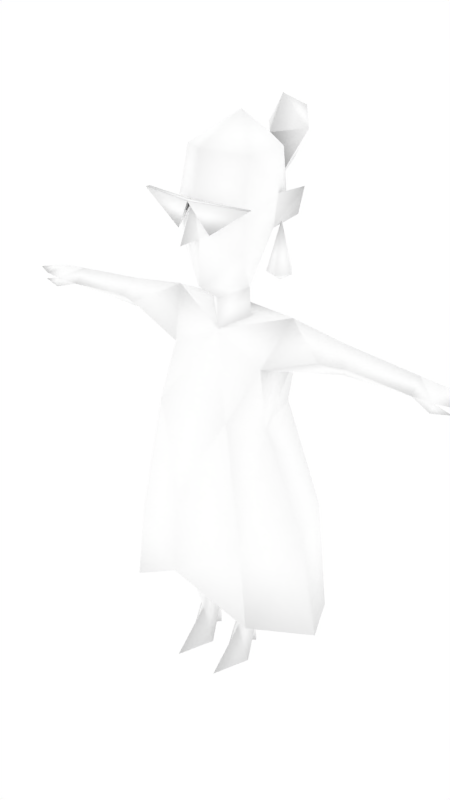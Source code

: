 # Source: femalenpc8.blend  (saved by Blender 2.68.0; exported with 4.5.12 LTS)
import bpy
from mathutils import Matrix  # noqa: F401  (used for matrix-valued properties, if any)

bpy.ops.wm.read_factory_settings(use_empty=True)
scene = bpy.context.scene
scene.name = 'Scene'

# ---- collections
col_collection_1 = bpy.data.collections.new('Collection 1'); scene.collection.children.link(col_collection_1)
col_collection_2 = bpy.data.collections.new('Collection 2'); scene.collection.children.link(col_collection_2)
col_collection_2.hide_render = True
col_collection_2.hide_viewport = True

# ---- materials (node trees are filled in below, after node groups)
mat_npcs = bpy.data.materials.new('npcs')
mat_npcs.alpha_threshold = 0.0
mat_npcs.use_transparent_shadow = False
mat_npcs.diffuse_color = (1.0, 1.0, 1.0, 1.0)
mat_npcs.roughness = 0.5
mat_npcs.line_color = (0.0, 0.0, 0.0, 1.0)

# ---- material node trees

# ---- world
world_world = bpy.data.worlds.new('World'); scene.world = world_world
world_world.color = (1.0, 1.0, 1.0)
world_world.use_sun_shadow = False
world_world.sun_shadow_jitter_overblur = 0.0
world_world.cycles.sampling_method = 'MANUAL'
world_world.cycles.sample_map_resolution = 256

# ---- meshes
me_simplerrig = bpy.data.meshes.new('simplerrig')
me_simplerrig.from_pydata([(-0.06187, 0.0357, 1.037), (-0.1504, 0.1098, 0.9332), (-0.1392, -0.02419, 0.9332), (-0.19, 0.1835, 0.4666), (-0.261, 0.008207, 0.4666), (-0.1634, -0.0291, 0.7815), (-0.1086, -0.1199, 0.8129), (-0.1689, -0.1359, 0.4666), (-0.0145, -0.03247, 0.3069), (-0.1257, -0.03247, 0.3069), (-0.03323, 0.0243, 0.102), (-0.06542, 0.06651, 0.102), (-0.09823, 0.0243, 0.102), (-0.06542, -0.01128, 0.102), (-0.06618, 0.07176, 0.0), (-0.06542, -0.1215, 0.0), (-0.02718, -0.01408, -7.837e-11), (-0.1042, -0.01408, -7.837e-11), (-0.3329, 0.04339, 1.039), (-0.361, 0.1045, 0.9964), (-0.3, -0.0123, 0.9964), (-0.3329, 0.04704, 0.9541), (-0.183, 0.04654, 1.061), (-0.5453, 0.04155, 1.019), (-0.5453, 0.07461, 0.9808), (-0.5453, 0.008271, 0.9808), (-0.369, 0.004555, 0.9964), (-0.606, 0.04181, 1.013), (-0.606, 0.08787, 0.9876), (-0.606, -0.002085, 0.9876), (-0.653, 0.03494, 1.004), (-0.653, 0.07646, 0.9893), (-0.653, 0.002363, 0.9893), (-0.7055, 0.02634, 0.9901), (-0.604, -0.008731, 0.9636), (-0.6553, -0.00076, 0.9726), (-0.5941, 0.01912, 0.972), (-0.2154, 0.1995, 0.1276), (-0.06492, 0.1017, 0.3069), (-0.1109, 0.1343, 0.7815), (-0.299, 0.03091, 0.1615), (-0.1931, -0.1392, 0.2362), (-0.06595, 0.02347, 0.02925), (-0.05971, 0.03074, 1.116), (-0.1052, 0.0622, 1.268), (-0.1445, 0.107, 1.3), (-0.1609, 0.107, 1.371), (-0.118, 0.0622, 1.356), (-0.09505, -0.01514, 1.456), (-0.1014, -0.04643, 1.317), (-0.0892, -0.03786, 1.215), (-0.01954, -0.1094, 1.266), (-0.09152, 0.1148, 1.453), (-0.118, 0.09755, 1.319), (-0.06163, 0.2554, 1.464), (-0.1571, -0.09907, 1.357), (-0.04759, -0.1056, 1.279), (-0.1563, -0.08634, 1.357), (-0.118, 0.07676, 1.136), (-0.09018, 0.05655, 1.157), (-0.1286, 0.04406, 1.157), (-0.1524, 0.07676, 1.157), (-0.1286, 0.1095, 1.157), (-0.09018, 0.09697, 1.157), (-0.118, 0.07676, 1.288), (0.06187, 0.0357, 1.037), (0.1504, 0.1098, 0.9332), (0.1392, -0.02419, 0.9332), (0.19, 0.1835, 0.4666), (0.261, 0.008207, 0.4666), (0.1634, -0.0291, 0.7815), (0.1086, -0.1199, 0.8129), (0.1689, -0.1359, 0.4666), (0.0145, -0.03247, 0.3069), (0.1257, -0.03247, 0.3069), (0.03323, 0.0243, 0.102), (0.06542, 0.06651, 0.102), (0.09823, 0.0243, 0.102), (0.06542, -0.01128, 0.102), (0.06618, 0.07176, 0.0), (0.06542, -0.1215, 0.0), (0.02718, -0.01408, -7.837e-11), (0.1042, -0.01408, -7.837e-11), (0.3329, 0.04339, 1.039), (0.361, 0.1045, 0.9964), (0.3, -0.0123, 0.9964), (0.3329, 0.04704, 0.9541), (0.183, 0.04654, 1.061), (0.5453, 0.04155, 1.019), (0.5453, 0.07461, 0.9808), (0.5453, 0.008271, 0.9808), (0.369, 0.004555, 0.9964), (0.606, 0.04181, 1.013), (0.606, 0.08787, 0.9876), (0.606, -0.002085, 0.9876), (0.653, 0.03494, 1.004), (0.653, 0.07646, 0.9893), (0.653, 0.002363, 0.9893), (0.7055, 0.02634, 0.9901), (0.604, -0.008731, 0.9636), (0.6553, -0.00076, 0.9726), (0.5941, 0.01912, 0.972), (0.0, 0.09199, 1.046), (0.0, -0.01873, 1.003), (0.0, 0.2308, 0.4873), (0.2154, 0.1995, 0.1276), (0.06492, 0.1017, 0.3069), (0.1109, 0.1343, 0.7815), (0.299, 0.03091, 0.1615), (0.1931, -0.1392, 0.2362), (0.0, 0.2582, 0.1034), (0.0, -0.1797, 0.6016), (0.0, -0.1987, 0.3668), (0.06595, 0.02347, 0.02925), (0.05971, 0.03074, 1.116), (0.0, 0.09366, 1.124), (0.0, -0.01815, 1.086), (0.0, -0.08977, 1.138), (0.0, -0.154, 1.256), (0.0, -0.1071, 1.358), (0.0, -0.08236, 1.471), (0.0, 0.06806, 1.535), (0.0, 0.1802, 1.459), (0.0, 0.2, 1.318), (0.1052, 0.0622, 1.268), (0.1445, 0.107, 1.3), (0.1609, 0.107, 1.371), (0.118, 0.0622, 1.356), (0.09505, -0.01514, 1.456), (0.1014, -0.04643, 1.317), (0.0892, -0.03786, 1.215), (0.01954, -0.1094, 1.266), (0.09152, 0.1148, 1.453), (0.118, 0.09755, 1.319), (0.0, 0.2295, 1.546), (0.0, 0.3297, 1.5), (0.0, 0.282, 1.374), (0.06163, 0.2554, 1.464), (0.0, -0.1271, 1.357), (0.1571, -0.09907, 1.357), (0.04759, -0.1056, 1.279), (0.0, -0.1072, 1.357), (0.1563, -0.08634, 1.357), (0.118, 0.07676, 1.136), (0.09018, 0.05655, 1.157), (0.1286, 0.04406, 1.157), (0.1524, 0.07676, 1.157), (0.1286, 0.1095, 1.157), (0.09018, 0.09697, 1.157), (0.118, 0.07676, 1.288)], [], [(19, 1, 21), (2, 1, 5), (5, 6, 2), (15, 13, 17), (14, 10, 42), (38, 12, 9), (11, 10, 14), (10, 13, 16), (2, 20, 21), (1, 2, 21), (1, 19, 22), (19, 18, 22), (20, 2, 22), (18, 20, 22), (21, 20, 26), (20, 18, 26), (18, 19, 23), (28, 24, 29), (19, 24, 23), (25, 26, 23), (26, 18, 23), (25, 23, 29), (27, 28, 31), (23, 24, 28), (28, 29, 31), (29, 27, 32), (31, 32, 33), (32, 30, 33), (30, 31, 33), (24, 36, 29), (24, 19, 21), (25, 29, 34), (36, 34, 35), (29, 36, 35), (34, 29, 35), (30, 27, 31), (27, 23, 28), (27, 30, 32), (29, 32, 31), (13, 15, 16), (13, 12, 17), (0, 102, 22), (2, 103, 22), (102, 1, 22), (103, 0, 22), (25, 24, 21), (21, 26, 25), (25, 36, 24), (36, 25, 34), (5, 4, 7), (11, 12, 38), (10, 11, 38), (5, 7, 6), (6, 103, 2), (16, 15, 17), (8, 13, 10), (13, 9, 12), (3, 4, 5), (13, 8, 9), (10, 38, 8), (23, 27, 29), (3, 5, 39), (5, 1, 39), (39, 104, 3), (7, 4, 41), (110, 112, 37), (41, 40, 112), (40, 37, 112), (10, 16, 42), (12, 11, 14), (14, 42, 12), (42, 17, 12), (4, 40, 41), (0, 103, 43), (115, 102, 43), (43, 50, 44), (117, 50, 43), (117, 43, 116), (119, 49, 51), (119, 51, 118), (50, 51, 49), (117, 51, 50), (49, 47, 44), (44, 50, 49), (102, 115, 114), (46, 44, 47), (103, 116, 43), (44, 46, 45), (48, 121, 52), (121, 122, 52), (52, 47, 48), (53, 47, 52), (52, 122, 123), (52, 123, 53), (115, 53, 123), (115, 44, 53), (44, 115, 43), (53, 46, 47), (53, 45, 46), (53, 44, 45), (54, 134, 135), (54, 122, 134), (54, 135, 136), (122, 54, 123), (123, 54, 136), (17, 42, 16), (102, 39, 1), (138, 55, 56), (138, 141, 57, 55), (141, 56, 57), (55, 57, 56), (56, 141, 138), (48, 120, 121), (48, 49, 119), (48, 119, 120), (47, 49, 48), (58, 59, 60), (59, 58, 63), (58, 60, 61), (58, 61, 62), (58, 62, 63), (60, 59, 64), (59, 63, 64), (61, 60, 64), (62, 61, 64), (63, 62, 64), (3, 104, 37), (68, 105, 104), (111, 72, 71), (84, 86, 66), (67, 70, 66), (70, 67, 71), (80, 82, 78), (79, 113, 75), (106, 74, 77), (76, 79, 75), (75, 81, 78), (67, 86, 85), (66, 86, 67), (66, 87, 84), (84, 87, 83), (85, 87, 67), (83, 87, 85), (86, 91, 85), (85, 91, 83), (83, 88, 84), (93, 94, 89), (84, 88, 89), (90, 88, 91), (91, 88, 83), (90, 94, 88), (92, 96, 93), (88, 93, 89), (93, 96, 94), (94, 97, 92), (96, 98, 97), (97, 98, 95), (95, 98, 96), (89, 94, 101), (89, 86, 84), (90, 99, 94), (101, 100, 99), (94, 100, 101), (99, 100, 94), (95, 96, 92), (92, 93, 88), (92, 97, 95), (94, 96, 97), (78, 81, 80), (78, 82, 77), (65, 87, 102), (67, 87, 103), (102, 87, 66), (103, 87, 65), (90, 86, 89), (86, 90, 91), (90, 89, 101), (101, 99, 90), (70, 72, 69), (76, 106, 77), (75, 106, 76), (70, 71, 72), (71, 67, 103), (81, 82, 80), (73, 75, 78), (78, 77, 74), (68, 70, 69), (78, 74, 73), (75, 73, 106), (88, 94, 92), (68, 107, 70), (70, 107, 66), (107, 68, 104), (7, 111, 6), (110, 105, 112), (109, 112, 108), (108, 112, 105), (75, 113, 81), (77, 79, 76), (79, 77, 113), (113, 77, 82), (65, 114, 103), (65, 102, 114), (114, 124, 130), (117, 114, 130), (117, 116, 114), (119, 131, 129), (119, 118, 131), (130, 129, 131), (117, 130, 131), (129, 124, 127), (124, 129, 130), (126, 127, 124), (103, 114, 116), (124, 125, 126), (128, 132, 121), (121, 132, 122), (132, 128, 127), (133, 132, 127), (132, 123, 122), (132, 133, 123), (115, 123, 133), (115, 133, 124), (124, 114, 115), (133, 127, 126), (133, 126, 125), (133, 125, 124), (137, 135, 134), (137, 134, 122), (137, 136, 135), (122, 123, 137), (123, 136, 137), (82, 81, 113), (102, 66, 107), (138, 140, 139), (138, 139, 142, 141), (141, 142, 140), (139, 140, 142), (140, 138, 141), (128, 121, 120), (128, 119, 129), (128, 120, 119), (127, 128, 129), (143, 145, 144), (144, 148, 143), (143, 146, 145), (143, 147, 146), (143, 148, 147), (145, 149, 144), (144, 149, 148), (146, 149, 145), (147, 149, 146), (148, 149, 147), (72, 109, 69), (69, 108, 68), (112, 72, 111), (111, 71, 6), (71, 103, 6), (131, 118, 51), (131, 51, 117), (102, 107, 39), (107, 104, 39), (68, 108, 105), (104, 110, 37), (109, 72, 112), (69, 109, 108), (104, 105, 110), (4, 3, 40), (41, 112, 7), (112, 111, 7), (3, 37, 40), (102, 0, 43)])
me_simplerrig.polygons.foreach_set('use_smooth', [True] * 272)
_uv = me_simplerrig.uv_layers.new(name='UVMap')
_uv.uv.foreach_set('vector', [0.3699, 0.6414, 0.3745, 0.6587, 0.3745, 0.6431, 0.3013, 0.6736, 0.2939, 0.6736, 0.3022, 0.6653, 0.3213, 0.6653, 0.3274, 0.6646, 0.3247, 0.6736, 0.2747, 0.6748, 0.2625, 0.6853, 0.2625, 0.6748, 0.2512, 0.6748, 0.2571, 0.6853, 0.2571, 0.6765, 0.3552, 0.6809, 0.3604, 0.6658, 0.3665, 0.6809, 0.2512, 0.6853, 0.2571, 0.6853, 0.2512, 0.6748, 0.2571, 0.6853, 0.2625, 0.6853, 0.2625, 0.6748, 0.3567, 0.6587, 0.3599, 0.6467, 0.3552, 0.6431, 0.3486, 0.6587, 0.3567, 0.6587, 0.3552, 0.6431, 0.3745, 0.6587, 0.3699, 0.6414, 0.3647, 0.655, 0.3699, 0.6414, 0.3647, 0.6431, 0.3647, 0.655, 0.3599, 0.6467, 0.3567, 0.6587, 0.3647, 0.655, 0.3647, 0.6431, 0.3599, 0.6467, 0.3647, 0.655, 0.3552, 0.6431, 0.3599, 0.6467, 0.3599, 0.6409, 0.3599, 0.6467, 0.3647, 0.6431, 0.3599, 0.6409, 0.3647, 0.6431, 0.3699, 0.6414, 0.3647, 0.626, 0.2517, 0.6499, 0.2549, 0.6438, 0.2595, 0.6523, 0.3699, 0.6414, 0.3687, 0.626, 0.3647, 0.626, 0.3599, 0.626, 0.3599, 0.6409, 0.3647, 0.626, 0.3599, 0.6409, 0.3647, 0.6431, 0.3647, 0.626, 0.2527, 0.6433, 0.2571, 0.6433, 0.2529, 0.637, 0.2571, 0.637, 0.2627, 0.637, 0.2612, 0.6313, 0.2571, 0.6433, 0.2622, 0.6433, 0.2627, 0.637, 0.2517, 0.6499, 0.2595, 0.6523, 0.2512, 0.6553, 0.2529, 0.637, 0.2571, 0.637, 0.2537, 0.6313, 0.2512, 0.6553, 0.2578, 0.6572, 0.2542, 0.6626, 0.2537, 0.6313, 0.2571, 0.6313, 0.2571, 0.6257, 0.2571, 0.6313, 0.2612, 0.6313, 0.2571, 0.6257, 0.2549, 0.6438, 0.2598, 0.6494, 0.2595, 0.6523, 0.3687, 0.626, 0.3699, 0.6414, 0.3745, 0.6431, 0.2527, 0.6433, 0.2529, 0.637, 0.2505, 0.637, 0.2598, 0.6494, 0.2627, 0.6501, 0.2637, 0.6555, 0.2595, 0.6523, 0.2598, 0.6494, 0.2637, 0.6555, 0.2505, 0.637, 0.2529, 0.637, 0.2515, 0.6313, 0.2571, 0.6313, 0.2571, 0.637, 0.2612, 0.6313, 0.2571, 0.637, 0.2571, 0.6433, 0.2627, 0.637, 0.2571, 0.637, 0.2571, 0.6313, 0.2537, 0.6313, 0.2595, 0.6523, 0.2578, 0.6572, 0.2512, 0.6553, 0.2625, 0.6853, 0.2747, 0.6748, 0.2625, 0.6748, 0.2625, 0.6853, 0.2571, 0.6853, 0.2625, 0.6748, 0.2891, 0.6814, 0.2854, 0.6797, 0.2957, 0.6812, 0.3247, 0.6736, 0.3328, 0.6765, 0.322, 0.6812, 0.2854, 0.6797, 0.2939, 0.6736, 0.2957, 0.6812, 0.3328, 0.6765, 0.3291, 0.6814, 0.322, 0.6812, 0.3728, 0.626, 0.3687, 0.626, 0.3745, 0.6431, 0.3552, 0.6431, 0.3599, 0.6409, 0.3599, 0.626, 0.2603, 0.6438, 0.2598, 0.6494, 0.2549, 0.6438, 0.2598, 0.6494, 0.2603, 0.6438, 0.2627, 0.6501, 0.3213, 0.6653, 0.3135, 0.647, 0.3228, 0.647, 0.3533, 0.6658, 0.3604, 0.6658, 0.3552, 0.6809, 0.3459, 0.6658, 0.3533, 0.6658, 0.3552, 0.6809, 0.3213, 0.6653, 0.3228, 0.647, 0.3274, 0.6646, 0.3274, 0.6646, 0.3328, 0.6765, 0.3247, 0.6736, 0.2568, 0.6677, 0.2612, 0.6565, 0.2649, 0.6677, 0.3743, 0.6809, 0.3669, 0.6658, 0.3726, 0.6658, 0.3669, 0.6658, 0.3665, 0.6809, 0.3604, 0.6658, 0.2959, 0.647, 0.3062, 0.647, 0.3022, 0.6653, 0.3669, 0.6658, 0.3743, 0.6809, 0.3665, 0.6809, 0.3459, 0.6658, 0.3552, 0.6809, 0.345, 0.6809, 0.2571, 0.6433, 0.2571, 0.637, 0.2529, 0.637, 0.2959, 0.647, 0.3022, 0.6653, 0.2925, 0.6653, 0.3022, 0.6653, 0.2939, 0.6736, 0.2925, 0.6653, 0.2925, 0.6653, 0.2854, 0.647, 0.2959, 0.647, 0.3228, 0.647, 0.3135, 0.647, 0.3208, 0.6333, 0.3423, 0.6257, 0.3201, 0.6257, 0.3398, 0.6348, 0.3247, 0.6348, 0.3328, 0.6389, 0.3201, 0.6257, 0.3328, 0.6389, 0.3398, 0.6348, 0.3201, 0.6257, 0.2571, 0.6853, 0.2625, 0.6748, 0.2571, 0.6765, 0.2571, 0.6853, 0.2512, 0.6853, 0.2512, 0.6748, 0.2512, 0.6748, 0.2571, 0.6765, 0.2571, 0.6853, 0.2571, 0.6765, 0.2625, 0.6748, 0.2571, 0.6853, 0.3135, 0.647, 0.3088, 0.6304, 0.3208, 0.6333, 0.2747, 0.6838, 0.2688, 0.6814, 0.2744, 0.6895, 0.2805, 0.6902, 0.2808, 0.6846, 0.2744, 0.6895, 0.2927, 0.7156, 0.2988, 0.7229, 0.292, 0.7275, 0.2642, 0.7156, 0.2515, 0.7209, 0.2539, 0.7053, 0.2642, 0.7156, 0.2539, 0.7053, 0.2642, 0.7068, 0.2642, 0.7368, 0.2507, 0.7332, 0.2617, 0.7283, 0.2642, 0.7368, 0.2617, 0.7283, 0.2642, 0.7297, 0.2515, 0.7209, 0.2617, 0.7283, 0.2507, 0.7332, 0.2642, 0.7156, 0.2617, 0.7283, 0.2515, 0.7209, 0.3003, 0.7307, 0.2925, 0.7336, 0.292, 0.7275, 0.292, 0.7275, 0.2988, 0.7229, 0.3003, 0.7307, 0.2808, 0.6846, 0.2805, 0.6902, 0.2744, 0.6895, 0.2593, 0.7048, 0.2681, 0.6887, 0.2681, 0.7019, 0.2688, 0.6814, 0.2688, 0.6873, 0.2744, 0.6895, 0.2681, 0.6887, 0.2593, 0.7048, 0.2603, 0.6941, 0.2979, 0.741, 0.2896, 0.749, 0.2888, 0.7397, 0.2896, 0.749, 0.2815, 0.7424, 0.2888, 0.7397, 0.2888, 0.7397, 0.2925, 0.7336, 0.2979, 0.741, 0.29, 0.7314, 0.2925, 0.7336, 0.2888, 0.7397, 0.2888, 0.7397, 0.2815, 0.7424, 0.2788, 0.7317, 0.2888, 0.7397, 0.2788, 0.7317, 0.29, 0.7314, 0.2864, 0.7156, 0.29, 0.7314, 0.2788, 0.7317, 0.2864, 0.7156, 0.292, 0.7275, 0.29, 0.7314, 0.292, 0.7275, 0.2864, 0.7156, 0.2927, 0.7156, 0.2554, 0.6956, 0.2593, 0.7048, 0.251, 0.7014, 0.2554, 0.6956, 0.2603, 0.6941, 0.2593, 0.7048, 0.2554, 0.6956, 0.2534, 0.6868, 0.2603, 0.6941, 0.3059, 0.7373, 0.3105, 0.7317, 0.3015, 0.7317, 0.3059, 0.7373, 0.3118, 0.74, 0.3105, 0.7317, 0.3059, 0.7373, 0.3015, 0.7317, 0.3, 0.7419, 0.3118, 0.74, 0.3059, 0.7373, 0.3044, 0.7488, 0.3044, 0.7488, 0.3059, 0.7373, 0.3, 0.7419, 0.2649, 0.6677, 0.2607, 0.6729, 0.2568, 0.6677, 0.2854, 0.6797, 0.2925, 0.6653, 0.2939, 0.6736, 0.2986, 0.6792, 0.321, 0.6792, 0.3059, 0.6677, 0.2986, 0.6792, 0.2986, 0.6809, 0.321, 0.6809, 0.321, 0.6792, 0.2986, 0.6792, 0.3059, 0.6677, 0.321, 0.6792, 0.321, 0.6792, 0.321, 0.6809, 0.2986, 0.6799, 0.2986, 0.6799, 0.321, 0.6792, 0.321, 0.6809, 0.2979, 0.741, 0.302, 0.7493, 0.2896, 0.749, 0.251, 0.7495, 0.2507, 0.7332, 0.2642, 0.7368, 0.251, 0.7495, 0.2642, 0.7368, 0.2642, 0.7495, 0.2925, 0.7336, 0.3003, 0.7307, 0.2979, 0.741, 0.3118, 0.6619, 0.3083, 0.657, 0.3059, 0.6633, 0.3083, 0.657, 0.3118, 0.6619, 0.3152, 0.657, 0.3118, 0.6619, 0.3059, 0.6633, 0.3118, 0.6677, 0.3118, 0.6619, 0.3118, 0.6677, 0.3176, 0.6638, 0.3118, 0.6619, 0.3176, 0.6638, 0.3152, 0.657, 0.3059, 0.6633, 0.3083, 0.657, 0.3118, 0.6619, 0.3083, 0.657, 0.3152, 0.657, 0.3118, 0.6619, 0.3118, 0.6677, 0.3059, 0.6633, 0.3118, 0.6619, 0.3176, 0.6638, 0.3118, 0.6677, 0.3118, 0.6619, 0.3152, 0.657, 0.3176, 0.6638, 0.3118, 0.6619, 0.2959, 0.647, 0.2854, 0.647, 0.2979, 0.6272, 0.2751, 0.647, 0.2734, 0.6272, 0.2854, 0.647, 0.3328, 0.6528, 0.3428, 0.647, 0.3386, 0.6646, 0.3699, 0.6414, 0.3745, 0.6431, 0.3745, 0.6587, 0.269, 0.6736, 0.2686, 0.6653, 0.2771, 0.6736, 0.3447, 0.6653, 0.3413, 0.6736, 0.3386, 0.6646, 0.2747, 0.6748, 0.2625, 0.6748, 0.2625, 0.6853, 0.2512, 0.6748, 0.2571, 0.6765, 0.2571, 0.6853, 0.3552, 0.6809, 0.3665, 0.6809, 0.3604, 0.6658, 0.2512, 0.6853, 0.2512, 0.6748, 0.2571, 0.6853, 0.2571, 0.6853, 0.2625, 0.6748, 0.2625, 0.6853, 0.3567, 0.6587, 0.3552, 0.6431, 0.3599, 0.6467, 0.3486, 0.6587, 0.3552, 0.6431, 0.3567, 0.6587, 0.3745, 0.6587, 0.3647, 0.655, 0.3699, 0.6414, 0.3699, 0.6414, 0.3647, 0.655, 0.3647, 0.6431, 0.3599, 0.6467, 0.3647, 0.655, 0.3567, 0.6587, 0.3647, 0.6431, 0.3647, 0.655, 0.3599, 0.6467, 0.3552, 0.6431, 0.3599, 0.6409, 0.3599, 0.6467, 0.3599, 0.6467, 0.3599, 0.6409, 0.3647, 0.6431, 0.3647, 0.6431, 0.3647, 0.626, 0.3699, 0.6414, 0.2517, 0.6499, 0.2595, 0.6523, 0.2549, 0.6438, 0.3699, 0.6414, 0.3647, 0.626, 0.3687, 0.626, 0.3599, 0.626, 0.3647, 0.626, 0.3599, 0.6409, 0.3599, 0.6409, 0.3647, 0.626, 0.3647, 0.6431, 0.2527, 0.6433, 0.2529, 0.637, 0.2571, 0.6433, 0.2571, 0.637, 0.2612, 0.6313, 0.2627, 0.637, 0.2571, 0.6433, 0.2627, 0.637, 0.2622, 0.6433, 0.2517, 0.6499, 0.2512, 0.6553, 0.2595, 0.6523, 0.2529, 0.637, 0.2537, 0.6313, 0.2571, 0.637, 0.2512, 0.6553, 0.2542, 0.6626, 0.2578, 0.6572, 0.2537, 0.6313, 0.2571, 0.6257, 0.2571, 0.6313, 0.2571, 0.6313, 0.2571, 0.6257, 0.2612, 0.6313, 0.2549, 0.6438, 0.2595, 0.6523, 0.2598, 0.6494, 0.3687, 0.626, 0.3745, 0.6431, 0.3699, 0.6414, 0.2527, 0.6433, 0.2505, 0.637, 0.2529, 0.637, 0.2598, 0.6494, 0.2637, 0.6555, 0.2627, 0.6501, 0.2595, 0.6523, 0.2637, 0.6555, 0.2598, 0.6494, 0.2505, 0.637, 0.2515, 0.6313, 0.2529, 0.637, 0.2571, 0.6313, 0.2612, 0.6313, 0.2571, 0.637, 0.2571, 0.637, 0.2627, 0.637, 0.2571, 0.6433, 0.2571, 0.637, 0.2537, 0.6313, 0.2571, 0.6313, 0.2595, 0.6523, 0.2512, 0.6553, 0.2578, 0.6572, 0.2625, 0.6853, 0.2625, 0.6748, 0.2747, 0.6748, 0.2625, 0.6853, 0.2625, 0.6748, 0.2571, 0.6853, 0.2817, 0.6814, 0.2751, 0.6812, 0.2854, 0.6797, 0.3413, 0.6736, 0.3438, 0.6812, 0.3328, 0.6765, 0.2854, 0.6797, 0.2751, 0.6812, 0.2771, 0.6736, 0.3328, 0.6765, 0.3438, 0.6812, 0.3367, 0.6814, 0.3728, 0.626, 0.3745, 0.6431, 0.3687, 0.626, 0.3552, 0.6431, 0.3599, 0.626, 0.3599, 0.6409, 0.2603, 0.6438, 0.2549, 0.6438, 0.2598, 0.6494, 0.2598, 0.6494, 0.2627, 0.6501, 0.2603, 0.6438, 0.3447, 0.6653, 0.3428, 0.647, 0.3528, 0.647, 0.3533, 0.6658, 0.3552, 0.6809, 0.3604, 0.6658, 0.3459, 0.6658, 0.3552, 0.6809, 0.3533, 0.6658, 0.3447, 0.6653, 0.3386, 0.6646, 0.3428, 0.647, 0.3386, 0.6646, 0.3413, 0.6736, 0.3328, 0.6765, 0.2649, 0.6677, 0.2568, 0.6677, 0.2612, 0.6565, 0.3743, 0.6809, 0.3726, 0.6658, 0.3669, 0.6658, 0.3669, 0.6658, 0.3604, 0.6658, 0.3665, 0.6809, 0.2751, 0.647, 0.2686, 0.6653, 0.2646, 0.647, 0.3669, 0.6658, 0.3665, 0.6809, 0.3743, 0.6809, 0.3459, 0.6658, 0.345, 0.6809, 0.3552, 0.6809, 0.2571, 0.6433, 0.2529, 0.637, 0.2571, 0.637, 0.2751, 0.647, 0.2786, 0.6653, 0.2686, 0.6653, 0.2686, 0.6653, 0.2786, 0.6653, 0.2771, 0.6736, 0.2786, 0.6653, 0.2751, 0.647, 0.2854, 0.647, 0.3228, 0.647, 0.3328, 0.6528, 0.3274, 0.6646, 0.3423, 0.6257, 0.3398, 0.6348, 0.3201, 0.6257, 0.3247, 0.6348, 0.3201, 0.6257, 0.3328, 0.6389, 0.3328, 0.6389, 0.3201, 0.6257, 0.3398, 0.6348, 0.2571, 0.6853, 0.2571, 0.6765, 0.2625, 0.6748, 0.2571, 0.6853, 0.2512, 0.6748, 0.2512, 0.6853, 0.2512, 0.6748, 0.2571, 0.6853, 0.2571, 0.6765, 0.2571, 0.6765, 0.2571, 0.6853, 0.2625, 0.6748, 0.2747, 0.6838, 0.2744, 0.6895, 0.2688, 0.6814, 0.2747, 0.6838, 0.2808, 0.6846, 0.2744, 0.6895, 0.2927, 0.7156, 0.292, 0.7275, 0.2988, 0.7229, 0.2642, 0.7156, 0.2744, 0.7053, 0.2766, 0.7209, 0.2642, 0.7156, 0.2642, 0.7068, 0.2744, 0.7053, 0.2642, 0.7368, 0.2664, 0.7283, 0.2778, 0.7332, 0.2642, 0.7368, 0.2642, 0.7297, 0.2664, 0.7283, 0.2766, 0.7209, 0.2778, 0.7332, 0.2664, 0.7283, 0.2642, 0.7156, 0.2766, 0.7209, 0.2664, 0.7283, 0.3003, 0.7307, 0.292, 0.7275, 0.2925, 0.7336, 0.292, 0.7275, 0.3003, 0.7307, 0.2988, 0.7229, 0.2593, 0.7048, 0.2681, 0.7019, 0.2681, 0.6887, 0.2688, 0.6814, 0.2744, 0.6895, 0.2688, 0.6873, 0.2681, 0.6887, 0.2603, 0.6941, 0.2593, 0.7048, 0.2979, 0.741, 0.2888, 0.7397, 0.2896, 0.749, 0.2896, 0.749, 0.2888, 0.7397, 0.2815, 0.7424, 0.2888, 0.7397, 0.2979, 0.741, 0.2925, 0.7336, 0.29, 0.7314, 0.2888, 0.7397, 0.2925, 0.7336, 0.2888, 0.7397, 0.2788, 0.7317, 0.2815, 0.7424, 0.2888, 0.7397, 0.29, 0.7314, 0.2788, 0.7317, 0.2864, 0.7156, 0.2788, 0.7317, 0.29, 0.7314, 0.2864, 0.7156, 0.29, 0.7314, 0.292, 0.7275, 0.292, 0.7275, 0.2927, 0.7156, 0.2864, 0.7156, 0.2554, 0.6956, 0.251, 0.7014, 0.2593, 0.7048, 0.2554, 0.6956, 0.2593, 0.7048, 0.2603, 0.6941, 0.2554, 0.6956, 0.2603, 0.6941, 0.2534, 0.6868, 0.3059, 0.7373, 0.3015, 0.7317, 0.3105, 0.7317, 0.3059, 0.7373, 0.3105, 0.7317, 0.3118, 0.74, 0.3059, 0.7373, 0.3, 0.7419, 0.3015, 0.7317, 0.3118, 0.74, 0.3044, 0.7488, 0.3059, 0.7373, 0.3044, 0.7488, 0.3, 0.7419, 0.3059, 0.7373, 0.2568, 0.6677, 0.2649, 0.6677, 0.2607, 0.6729, 0.2854, 0.6797, 0.2771, 0.6736, 0.2786, 0.6653, 0.2986, 0.6792, 0.3059, 0.6677, 0.321, 0.6792, 0.2986, 0.6792, 0.321, 0.6792, 0.321, 0.6809, 0.2986, 0.6809, 0.2986, 0.6792, 0.321, 0.6792, 0.3059, 0.6677, 0.321, 0.6792, 0.2986, 0.6799, 0.321, 0.6809, 0.2986, 0.6799, 0.321, 0.6792, 0.321, 0.6809, 0.2979, 0.741, 0.2896, 0.749, 0.302, 0.7493, 0.2773, 0.7495, 0.2642, 0.7368, 0.2778, 0.7332, 0.2773, 0.7495, 0.2642, 0.7495, 0.2642, 0.7368, 0.2925, 0.7336, 0.2979, 0.741, 0.3003, 0.7307, 0.3118, 0.6619, 0.3059, 0.6633, 0.3083, 0.657, 0.3083, 0.657, 0.3152, 0.657, 0.3118, 0.6619, 0.3118, 0.6619, 0.3118, 0.6677, 0.3059, 0.6633, 0.3118, 0.6619, 0.3176, 0.6638, 0.3118, 0.6677, 0.3118, 0.6619, 0.3152, 0.657, 0.3176, 0.6638, 0.3176, 0.6638, 0.3118, 0.6619, 0.3152, 0.657, 0.3152, 0.657, 0.3118, 0.6619, 0.3083, 0.657, 0.3118, 0.6677, 0.3118, 0.6619, 0.3176, 0.6638, 0.3059, 0.6633, 0.3118, 0.6619, 0.3118, 0.6677, 0.3083, 0.657, 0.3118, 0.6619, 0.3059, 0.6633, 0.3428, 0.647, 0.3452, 0.6333, 0.3528, 0.647, 0.2646, 0.647, 0.2627, 0.6304, 0.2751, 0.647, 0.3328, 0.6396, 0.3428, 0.647, 0.3328, 0.6528, 0.3328, 0.6528, 0.3386, 0.6646, 0.3274, 0.6646, 0.3386, 0.6646, 0.3328, 0.6765, 0.3274, 0.6646, 0.2664, 0.7283, 0.2642, 0.7297, 0.2617, 0.7283, 0.2664, 0.7283, 0.2617, 0.7283, 0.2642, 0.7156, 0.2854, 0.6797, 0.2786, 0.6653, 0.2925, 0.6653, 0.2786, 0.6653, 0.2854, 0.647, 0.2925, 0.6653, 0.2751, 0.647, 0.2627, 0.6304, 0.2734, 0.6272, 0.2854, 0.647, 0.2854, 0.6257, 0.2979, 0.6272, 0.3452, 0.6333, 0.3428, 0.647, 0.3328, 0.6396, 0.3528, 0.647, 0.3452, 0.6333, 0.3574, 0.6304, 0.2854, 0.647, 0.2734, 0.6272, 0.2854, 0.6257, 0.3062, 0.647, 0.2959, 0.647, 0.3081, 0.6304, 0.3208, 0.6333, 0.3328, 0.6396, 0.3228, 0.647, 0.3328, 0.6396, 0.3328, 0.6528, 0.3228, 0.647, 0.2959, 0.647, 0.2979, 0.6272, 0.3081, 0.6304, 0.2808, 0.6846, 0.2747, 0.6838, 0.2744, 0.6895])
_ca = me_simplerrig.color_attributes.new('Col', 'BYTE_COLOR', 'CORNER')
_ca.data.foreach_set('color', [1.0, 1.0, 1.0, 1.0, 1.0, 1.0, 1.0, 1.0, 1.0, 1.0, 1.0, 1.0, 1.0, 1.0, 1.0, 1.0, 1.0, 1.0, 1.0, 1.0, 1.0, 1.0, 1.0, 1.0, 1.0, 1.0, 1.0, 1.0, 1.0, 1.0, 1.0, 1.0, 1.0, 1.0, 1.0, 1.0, 1.0, 1.0, 1.0, 1.0, 1.0, 1.0, 1.0, 1.0, 1.0, 1.0, 1.0, 1.0, 1.0, 1.0, 1.0, 1.0, 1.0, 1.0, 1.0, 1.0, 1.0, 1.0, 1.0, 1.0, 1.0, 1.0, 1.0, 1.0, 1.0, 1.0, 1.0, 1.0, 1.0, 1.0, 1.0, 1.0, 1.0, 1.0, 1.0, 1.0, 1.0, 1.0, 1.0, 1.0, 1.0, 1.0, 1.0, 1.0, 1.0, 1.0, 1.0, 1.0, 1.0, 1.0, 1.0, 1.0, 1.0, 1.0, 1.0, 1.0, 1.0, 1.0, 1.0, 1.0, 1.0, 1.0, 1.0, 1.0, 1.0, 1.0, 1.0, 1.0, 1.0, 1.0, 1.0, 1.0, 1.0, 1.0, 1.0, 1.0, 1.0, 1.0, 1.0, 1.0, 1.0, 1.0, 1.0, 1.0, 1.0, 1.0, 1.0, 1.0, 1.0, 1.0, 1.0, 1.0, 1.0, 1.0, 1.0, 1.0, 1.0, 1.0, 1.0, 1.0, 1.0, 1.0, 1.0, 1.0, 1.0, 1.0, 1.0, 1.0, 1.0, 1.0, 1.0, 1.0, 1.0, 1.0, 1.0, 1.0, 1.0, 1.0, 1.0, 1.0, 1.0, 1.0, 1.0, 1.0, 1.0, 1.0, 1.0, 1.0, 1.0, 1.0, 1.0, 1.0, 1.0, 1.0, 1.0, 1.0, 1.0, 1.0, 1.0, 1.0, 1.0, 1.0, 1.0, 1.0, 1.0, 1.0, 1.0, 1.0, 1.0, 1.0, 1.0, 1.0, 1.0, 1.0, 1.0, 1.0, 1.0, 1.0, 1.0, 1.0, 1.0, 1.0, 1.0, 1.0, 1.0, 1.0, 1.0, 1.0, 1.0, 1.0, 1.0, 1.0, 1.0, 1.0, 1.0, 1.0, 1.0, 1.0, 1.0, 1.0, 1.0, 1.0, 1.0, 1.0, 1.0, 1.0, 1.0, 1.0, 1.0, 1.0, 1.0, 1.0, 1.0, 1.0, 1.0, 1.0, 1.0, 1.0, 1.0, 1.0, 1.0, 1.0, 1.0, 1.0, 1.0, 1.0, 1.0, 1.0, 1.0, 1.0, 1.0, 1.0, 1.0, 1.0, 1.0, 1.0, 1.0, 1.0, 1.0, 1.0, 1.0, 1.0, 1.0, 1.0, 1.0, 1.0, 1.0, 1.0, 1.0, 1.0, 1.0, 1.0, 1.0, 1.0, 1.0, 1.0, 1.0, 1.0, 1.0, 1.0, 1.0, 1.0, 1.0, 1.0, 1.0, 1.0, 1.0, 1.0, 1.0, 1.0, 1.0, 1.0, 1.0, 1.0, 1.0, 1.0, 1.0, 1.0, 1.0, 1.0, 1.0, 1.0, 1.0, 1.0, 1.0, 1.0, 1.0, 1.0, 1.0, 1.0, 1.0, 1.0, 1.0, 1.0, 1.0, 1.0, 1.0, 1.0, 1.0, 1.0, 1.0, 1.0, 1.0, 1.0, 1.0, 1.0, 1.0, 1.0, 1.0, 1.0, 1.0, 1.0, 1.0, 1.0, 1.0, 1.0, 1.0, 1.0, 1.0, 1.0, 1.0, 1.0, 1.0, 1.0, 1.0, 1.0, 1.0, 1.0, 1.0, 1.0, 1.0, 1.0, 1.0, 1.0, 1.0, 1.0, 1.0, 1.0, 1.0, 1.0, 1.0, 1.0, 1.0, 1.0, 1.0, 1.0, 1.0, 1.0, 1.0, 1.0, 1.0, 1.0, 1.0, 1.0, 1.0, 1.0, 1.0, 1.0, 1.0, 1.0, 1.0, 1.0, 1.0, 1.0, 1.0, 1.0, 1.0, 1.0, 1.0, 1.0, 1.0, 1.0, 1.0, 1.0, 1.0, 1.0, 1.0, 1.0, 1.0, 1.0, 1.0, 1.0, 1.0, 1.0, 1.0, 1.0, 1.0, 1.0, 1.0, 1.0, 1.0, 1.0, 1.0, 1.0, 1.0, 1.0, 1.0, 1.0, 1.0, 1.0, 1.0, 1.0, 1.0, 1.0, 1.0, 1.0, 1.0, 1.0, 1.0, 1.0, 1.0, 1.0, 1.0, 1.0, 1.0, 1.0, 1.0, 1.0, 1.0, 1.0, 1.0, 1.0, 1.0, 1.0, 1.0, 1.0, 1.0, 1.0, 1.0, 1.0, 1.0, 1.0, 1.0, 1.0, 1.0, 1.0, 1.0, 1.0, 1.0, 1.0, 1.0, 1.0, 1.0, 1.0, 1.0, 1.0, 1.0, 1.0, 1.0, 1.0, 1.0, 1.0, 1.0, 1.0, 1.0, 1.0, 1.0, 1.0, 1.0, 1.0, 1.0, 1.0, 1.0, 1.0, 1.0, 1.0, 1.0, 1.0, 1.0, 1.0, 1.0, 1.0, 1.0, 1.0, 1.0, 1.0, 1.0, 1.0, 1.0, 1.0, 1.0, 1.0, 1.0, 1.0, 1.0, 1.0, 1.0, 1.0, 1.0, 1.0, 1.0, 1.0, 1.0, 1.0, 1.0, 1.0, 1.0, 1.0, 1.0, 1.0, 1.0, 1.0, 1.0, 1.0, 1.0, 1.0, 1.0, 1.0, 1.0, 1.0, 1.0, 1.0, 1.0, 1.0, 1.0, 1.0, 1.0, 1.0, 1.0, 1.0, 1.0, 1.0, 1.0, 1.0, 1.0, 1.0, 1.0, 1.0, 1.0, 1.0, 1.0, 1.0, 1.0, 1.0, 1.0, 1.0, 1.0, 1.0, 1.0, 1.0, 1.0, 1.0, 1.0, 1.0, 1.0, 1.0, 1.0, 1.0, 1.0, 1.0, 1.0, 1.0, 1.0, 1.0, 1.0, 1.0, 1.0, 1.0, 1.0, 1.0, 1.0, 1.0, 1.0, 1.0, 1.0, 1.0, 1.0, 1.0, 1.0, 1.0, 1.0, 1.0, 1.0, 1.0, 1.0, 1.0, 1.0, 1.0, 1.0, 1.0, 1.0, 1.0, 1.0, 1.0, 1.0, 1.0, 1.0, 1.0, 1.0, 1.0, 1.0, 1.0, 1.0, 1.0, 1.0, 1.0, 1.0, 1.0, 1.0, 1.0, 1.0, 1.0, 1.0, 1.0, 1.0, 1.0, 1.0, 1.0, 1.0, 1.0, 1.0, 1.0, 1.0, 1.0, 1.0, 1.0, 1.0, 1.0, 1.0, 1.0, 1.0, 1.0, 1.0, 1.0, 1.0, 1.0, 1.0, 1.0, 1.0, 1.0, 1.0, 1.0, 1.0, 1.0, 1.0, 1.0, 1.0, 1.0, 1.0, 1.0, 1.0, 1.0, 1.0, 1.0, 1.0, 1.0, 1.0, 1.0, 1.0, 1.0, 1.0, 1.0, 1.0, 1.0, 1.0, 1.0, 1.0, 1.0, 1.0, 1.0, 1.0, 1.0, 1.0, 1.0, 1.0, 1.0, 1.0, 1.0, 1.0, 1.0, 1.0, 1.0, 1.0, 1.0, 1.0, 1.0, 1.0, 1.0, 1.0, 1.0, 1.0, 1.0, 1.0, 1.0, 1.0, 1.0, 1.0, 1.0, 1.0, 1.0, 1.0, 1.0, 1.0, 1.0, 1.0, 1.0, 1.0, 1.0, 1.0, 1.0, 1.0, 1.0, 1.0, 1.0, 1.0, 1.0, 1.0, 1.0, 1.0, 1.0, 1.0, 1.0, 1.0, 1.0, 1.0, 1.0, 1.0, 1.0, 1.0, 1.0, 1.0, 1.0, 1.0, 1.0, 1.0, 1.0, 1.0, 1.0, 1.0, 1.0, 1.0, 1.0, 1.0, 1.0, 1.0, 1.0, 1.0, 1.0, 1.0, 1.0, 1.0, 1.0, 1.0, 1.0, 1.0, 1.0, 1.0, 1.0, 1.0, 1.0, 1.0, 1.0, 1.0, 1.0, 1.0, 1.0, 1.0, 1.0, 1.0, 1.0, 1.0, 1.0, 1.0, 1.0, 1.0, 1.0, 1.0, 1.0, 1.0, 1.0, 1.0, 1.0, 1.0, 1.0, 1.0, 1.0, 1.0, 1.0, 1.0, 1.0, 1.0, 1.0, 1.0, 1.0, 1.0, 1.0, 1.0, 1.0, 1.0, 1.0, 1.0, 1.0, 1.0, 1.0, 1.0, 1.0, 1.0, 1.0, 1.0, 1.0, 1.0, 1.0, 1.0, 1.0, 1.0, 1.0, 1.0, 1.0, 1.0, 1.0, 1.0, 1.0, 1.0, 1.0, 1.0, 1.0, 1.0, 1.0, 1.0, 1.0, 1.0, 1.0, 1.0, 1.0, 1.0, 1.0, 1.0, 1.0, 1.0, 1.0, 1.0, 1.0, 1.0, 1.0, 1.0, 1.0, 1.0, 1.0, 1.0, 1.0, 1.0, 1.0, 1.0, 1.0, 1.0, 1.0, 1.0, 1.0, 1.0, 1.0, 1.0, 1.0, 1.0, 1.0, 1.0, 1.0, 1.0, 1.0, 1.0, 1.0, 1.0, 1.0, 1.0, 1.0, 1.0, 1.0, 1.0, 1.0, 1.0, 1.0, 1.0, 1.0, 1.0, 1.0, 1.0, 1.0, 1.0, 1.0, 1.0, 1.0, 1.0, 1.0, 1.0, 1.0, 1.0, 1.0, 1.0, 1.0, 1.0, 1.0, 1.0, 1.0, 1.0, 1.0, 1.0, 1.0, 1.0, 1.0, 1.0, 1.0, 1.0, 1.0, 1.0, 1.0, 1.0, 1.0, 1.0, 1.0, 1.0, 1.0, 1.0, 1.0, 1.0, 1.0, 1.0, 1.0, 1.0, 1.0, 1.0, 1.0, 1.0, 1.0, 1.0, 1.0, 1.0, 1.0, 1.0, 1.0, 1.0, 1.0, 1.0, 1.0, 1.0, 1.0, 1.0, 1.0, 1.0, 1.0, 1.0, 1.0, 1.0, 1.0, 1.0, 1.0, 1.0, 1.0, 1.0, 1.0, 1.0, 1.0, 1.0, 1.0, 1.0, 1.0, 1.0, 1.0, 1.0, 1.0, 1.0, 1.0, 1.0, 1.0, 1.0, 1.0, 1.0, 1.0, 1.0, 1.0, 1.0, 1.0, 1.0, 1.0, 1.0, 1.0, 1.0, 1.0, 1.0, 1.0, 1.0, 1.0, 1.0, 1.0, 1.0, 1.0, 1.0, 1.0, 1.0, 1.0, 1.0, 1.0, 1.0, 1.0, 1.0, 1.0, 1.0, 1.0, 1.0, 1.0, 1.0, 1.0, 1.0, 1.0, 1.0, 1.0, 1.0, 1.0, 1.0, 1.0, 1.0, 1.0, 1.0, 1.0, 1.0, 1.0, 1.0, 1.0, 1.0, 1.0, 1.0, 1.0, 1.0, 1.0, 1.0, 1.0, 1.0, 1.0, 1.0, 1.0, 1.0, 1.0, 1.0, 1.0, 1.0, 1.0, 1.0, 1.0, 1.0, 1.0, 1.0, 1.0, 1.0, 1.0, 1.0, 1.0, 1.0, 1.0, 1.0, 1.0, 1.0, 1.0, 1.0, 1.0, 1.0, 1.0, 1.0, 1.0, 1.0, 1.0, 1.0, 1.0, 1.0, 1.0, 1.0, 1.0, 1.0, 1.0, 1.0, 1.0, 1.0, 1.0, 1.0, 1.0, 1.0, 1.0, 1.0, 1.0, 1.0, 1.0, 1.0, 1.0, 1.0, 1.0, 1.0, 1.0, 1.0, 1.0, 1.0, 1.0, 1.0, 1.0, 1.0, 1.0, 1.0, 1.0, 1.0, 1.0, 1.0, 1.0, 1.0, 1.0, 1.0, 1.0, 1.0, 1.0, 1.0, 1.0, 1.0, 1.0, 1.0, 1.0, 1.0, 1.0, 1.0, 1.0, 1.0, 1.0, 1.0, 1.0, 1.0, 1.0, 1.0, 1.0, 1.0, 1.0, 1.0, 1.0, 1.0, 1.0, 1.0, 1.0, 1.0, 1.0, 1.0, 1.0, 1.0, 1.0, 1.0, 1.0, 1.0, 1.0, 1.0, 1.0, 1.0, 1.0, 1.0, 1.0, 1.0, 1.0, 1.0, 1.0, 1.0, 1.0, 1.0, 1.0, 1.0, 1.0, 1.0, 1.0, 1.0, 1.0, 1.0, 1.0, 1.0, 1.0, 1.0, 1.0, 1.0, 1.0, 1.0, 1.0, 1.0, 1.0, 1.0, 1.0, 1.0, 1.0, 1.0, 1.0, 1.0, 1.0, 1.0, 1.0, 1.0, 1.0, 1.0, 1.0, 1.0, 1.0, 1.0, 1.0, 1.0, 1.0, 1.0, 1.0, 1.0, 1.0, 1.0, 1.0, 1.0, 1.0, 1.0, 1.0, 1.0, 1.0, 1.0, 1.0, 1.0, 1.0, 1.0, 1.0, 1.0, 1.0, 1.0, 1.0, 1.0, 1.0, 1.0, 1.0, 1.0, 1.0, 1.0, 1.0, 1.0, 1.0, 1.0, 1.0, 1.0, 1.0, 1.0, 1.0, 1.0, 1.0, 1.0, 1.0, 1.0, 1.0, 1.0, 1.0, 1.0, 1.0, 1.0, 1.0, 1.0, 1.0, 1.0, 1.0, 1.0, 1.0, 1.0, 1.0, 1.0, 1.0, 1.0, 1.0, 1.0, 1.0, 1.0, 1.0, 1.0, 1.0, 1.0, 1.0, 1.0, 1.0, 1.0, 1.0, 1.0, 1.0, 1.0, 1.0, 1.0, 1.0, 1.0, 1.0, 1.0, 1.0, 1.0, 1.0, 1.0, 1.0, 1.0, 1.0, 1.0, 1.0, 1.0, 1.0, 1.0, 1.0, 1.0, 1.0, 1.0, 1.0, 1.0, 1.0, 1.0, 1.0, 1.0, 1.0, 1.0, 1.0, 1.0, 1.0, 1.0, 1.0, 1.0, 1.0, 1.0, 1.0, 1.0, 1.0, 1.0, 1.0, 1.0, 1.0, 1.0, 1.0, 1.0, 1.0, 1.0, 1.0, 1.0, 1.0, 1.0, 1.0, 1.0, 1.0, 1.0, 1.0, 1.0, 1.0, 1.0, 1.0, 1.0, 1.0, 1.0, 1.0, 1.0, 1.0, 1.0, 1.0, 1.0, 1.0, 1.0, 1.0, 1.0, 1.0, 1.0, 1.0, 1.0, 1.0, 1.0, 1.0, 1.0, 1.0, 1.0, 1.0, 1.0, 1.0, 1.0, 1.0, 1.0, 1.0, 1.0, 1.0, 1.0, 1.0, 1.0, 1.0, 1.0, 1.0, 1.0, 1.0, 1.0, 1.0, 1.0, 1.0, 1.0, 1.0, 1.0, 1.0, 1.0, 1.0, 1.0, 1.0, 1.0, 1.0, 1.0, 1.0, 1.0, 1.0, 1.0, 1.0, 1.0, 1.0, 1.0, 1.0, 1.0, 1.0, 1.0, 1.0, 1.0, 1.0, 1.0, 1.0, 1.0, 1.0, 1.0, 1.0, 1.0, 1.0, 1.0, 1.0, 1.0, 1.0, 1.0, 1.0, 1.0, 1.0, 1.0, 1.0, 1.0, 1.0, 1.0, 1.0, 1.0, 1.0, 1.0, 1.0, 1.0, 1.0, 1.0, 1.0, 1.0, 1.0, 1.0, 1.0, 1.0, 1.0, 1.0, 1.0, 1.0, 1.0, 1.0, 1.0, 1.0, 1.0, 1.0, 1.0, 1.0, 1.0, 1.0, 1.0, 1.0, 1.0, 1.0, 1.0, 1.0, 1.0, 1.0, 1.0, 1.0, 1.0, 1.0, 1.0, 1.0, 1.0, 1.0, 1.0, 1.0, 1.0, 1.0, 1.0, 1.0, 1.0, 1.0, 1.0, 1.0, 1.0, 1.0, 1.0, 1.0, 1.0, 1.0, 1.0, 1.0, 1.0, 1.0, 1.0, 1.0, 1.0, 1.0, 1.0, 1.0, 1.0, 1.0, 1.0, 1.0, 1.0, 1.0, 1.0, 1.0, 1.0, 1.0, 1.0, 1.0, 1.0, 1.0, 1.0, 1.0, 1.0, 1.0, 1.0, 1.0, 1.0, 1.0, 1.0, 1.0, 1.0, 1.0, 1.0, 1.0, 1.0, 1.0, 1.0, 1.0, 1.0, 1.0, 1.0, 1.0, 1.0, 1.0, 1.0, 1.0, 1.0, 1.0, 1.0, 1.0, 1.0, 1.0, 1.0, 1.0, 1.0, 1.0, 1.0, 1.0, 1.0, 1.0, 1.0, 1.0, 1.0, 1.0, 1.0, 1.0, 1.0, 1.0, 1.0, 1.0, 1.0, 1.0, 1.0, 1.0, 1.0, 1.0, 1.0, 1.0, 1.0, 1.0, 1.0, 1.0, 1.0, 1.0, 1.0, 1.0, 1.0, 1.0, 1.0, 1.0, 1.0, 1.0, 1.0, 1.0, 1.0, 1.0, 1.0, 1.0, 1.0, 1.0, 1.0, 1.0, 1.0, 1.0, 1.0, 1.0, 1.0, 1.0, 1.0, 1.0, 1.0, 1.0, 1.0, 1.0, 1.0, 1.0, 1.0, 1.0, 1.0, 1.0, 1.0, 1.0, 1.0, 1.0, 1.0, 1.0, 1.0, 1.0, 1.0, 1.0, 1.0, 1.0, 1.0, 1.0, 1.0, 1.0, 1.0, 1.0, 1.0, 1.0, 1.0, 1.0, 1.0, 1.0, 1.0, 1.0, 1.0, 1.0, 1.0, 1.0, 1.0, 1.0, 1.0, 1.0, 1.0, 1.0, 1.0, 1.0, 1.0, 1.0, 1.0, 1.0, 1.0, 1.0, 1.0, 1.0, 1.0, 1.0, 1.0, 1.0, 1.0, 1.0, 1.0, 1.0, 1.0, 1.0, 1.0, 1.0, 1.0, 1.0, 1.0, 1.0, 1.0, 1.0, 1.0, 1.0, 1.0, 1.0, 1.0, 1.0, 1.0, 1.0, 1.0, 1.0, 1.0, 1.0, 1.0, 1.0, 1.0, 1.0, 1.0, 1.0, 1.0, 1.0, 1.0, 1.0, 1.0, 1.0, 1.0, 1.0, 1.0, 1.0, 1.0, 1.0, 1.0, 1.0, 1.0, 1.0, 1.0, 1.0, 1.0, 1.0, 1.0, 1.0, 1.0, 1.0, 1.0, 1.0, 1.0, 1.0, 1.0, 1.0, 1.0, 1.0, 1.0, 1.0, 1.0, 1.0, 1.0, 1.0, 1.0, 1.0, 1.0, 1.0, 1.0, 1.0, 1.0, 1.0, 1.0, 1.0, 1.0, 1.0, 1.0, 1.0, 1.0, 1.0, 1.0, 1.0, 1.0, 1.0, 1.0, 1.0, 1.0, 1.0, 1.0, 1.0, 1.0, 1.0, 1.0, 1.0, 1.0, 1.0, 1.0, 1.0, 1.0, 1.0, 1.0, 1.0, 1.0, 1.0, 1.0, 1.0, 1.0, 1.0, 1.0, 1.0, 1.0, 1.0, 1.0, 1.0, 1.0, 1.0, 1.0, 1.0, 1.0, 1.0, 1.0, 1.0, 1.0, 1.0, 1.0, 1.0, 1.0, 1.0, 1.0, 1.0, 1.0, 1.0, 1.0, 1.0, 1.0, 1.0, 1.0, 1.0, 1.0, 1.0, 1.0, 1.0, 1.0, 1.0, 1.0, 1.0, 1.0, 1.0, 1.0, 1.0, 1.0, 1.0, 1.0, 1.0, 1.0, 1.0, 1.0, 1.0, 1.0, 1.0, 1.0, 1.0, 1.0, 1.0, 1.0, 1.0, 1.0, 1.0, 1.0, 1.0, 1.0, 1.0, 1.0, 1.0, 1.0, 1.0, 1.0, 1.0, 1.0, 1.0, 1.0, 1.0, 1.0, 1.0, 1.0, 1.0, 1.0, 1.0, 1.0, 1.0, 1.0, 1.0, 1.0, 1.0, 1.0, 1.0, 1.0, 1.0, 1.0, 1.0, 1.0, 1.0, 1.0, 1.0, 1.0, 1.0, 1.0, 1.0, 1.0, 1.0, 1.0, 1.0, 1.0, 1.0, 1.0, 1.0, 1.0, 1.0, 1.0, 1.0, 1.0, 1.0, 1.0, 1.0, 1.0, 1.0, 1.0, 1.0, 1.0, 1.0, 1.0, 1.0, 1.0, 1.0, 1.0, 1.0, 1.0, 1.0, 1.0, 1.0, 1.0, 1.0, 1.0, 1.0, 1.0, 1.0, 1.0, 1.0, 1.0, 1.0, 1.0, 1.0, 1.0, 1.0, 1.0, 1.0, 1.0, 1.0, 1.0, 1.0, 1.0, 1.0, 1.0, 1.0, 1.0, 1.0, 1.0, 1.0, 1.0, 1.0, 1.0, 1.0, 1.0, 1.0, 1.0, 1.0, 1.0, 1.0, 1.0, 1.0, 1.0, 1.0, 1.0, 1.0, 1.0, 1.0, 1.0, 1.0, 1.0, 1.0, 1.0, 1.0, 1.0, 1.0, 1.0, 1.0, 1.0, 1.0, 1.0, 1.0, 1.0, 1.0, 1.0, 1.0, 1.0, 1.0, 1.0, 1.0, 1.0, 1.0, 1.0, 1.0, 1.0, 1.0, 1.0, 1.0, 1.0, 1.0, 1.0, 1.0, 1.0, 1.0, 1.0, 1.0, 1.0, 1.0, 1.0, 1.0, 1.0, 1.0, 1.0, 1.0, 1.0, 1.0, 1.0, 1.0, 1.0, 1.0, 1.0, 1.0, 1.0, 1.0, 1.0, 1.0, 1.0, 1.0, 1.0, 1.0, 1.0, 1.0, 1.0, 1.0, 1.0, 1.0, 1.0, 1.0, 1.0, 1.0, 1.0, 1.0, 1.0, 1.0, 1.0, 1.0, 1.0, 1.0, 1.0, 1.0, 1.0, 1.0, 1.0, 1.0, 1.0, 1.0, 1.0, 1.0, 1.0, 1.0, 1.0, 1.0, 1.0, 1.0, 1.0, 1.0, 1.0, 1.0, 1.0, 1.0, 1.0, 1.0, 1.0, 1.0, 1.0, 1.0, 1.0, 1.0, 1.0, 1.0, 1.0, 1.0, 1.0, 1.0, 1.0, 1.0, 1.0, 1.0, 1.0, 1.0, 1.0, 1.0, 1.0, 1.0, 1.0, 1.0, 1.0, 1.0, 1.0, 1.0, 1.0, 1.0, 1.0, 1.0, 1.0, 1.0, 1.0, 1.0, 1.0, 1.0, 1.0, 1.0, 1.0, 1.0, 1.0, 1.0, 1.0, 1.0, 1.0, 1.0, 1.0, 1.0, 1.0, 1.0, 1.0, 1.0, 1.0, 1.0, 1.0, 1.0, 1.0, 1.0, 1.0, 1.0, 1.0, 1.0, 1.0, 1.0, 1.0, 1.0, 1.0, 1.0, 1.0, 1.0, 1.0, 1.0, 1.0, 1.0, 1.0, 1.0, 1.0, 1.0, 1.0, 1.0, 1.0, 1.0, 1.0, 1.0, 1.0, 1.0, 1.0, 1.0, 1.0, 1.0, 1.0, 1.0, 1.0, 1.0, 1.0, 1.0, 1.0, 1.0, 1.0, 1.0, 1.0, 1.0, 1.0, 1.0, 1.0, 1.0, 1.0, 1.0, 1.0, 1.0, 1.0, 1.0, 1.0, 1.0, 1.0, 1.0, 1.0, 1.0, 1.0, 1.0, 1.0, 1.0, 1.0, 1.0, 1.0, 1.0, 1.0, 1.0, 1.0, 1.0, 1.0, 1.0, 1.0, 1.0, 1.0, 1.0, 1.0, 1.0, 1.0, 1.0, 1.0, 1.0, 1.0, 1.0, 1.0, 1.0, 1.0, 1.0, 1.0, 1.0, 1.0, 1.0, 1.0, 1.0, 1.0, 1.0, 1.0, 1.0, 1.0, 1.0, 1.0, 1.0, 1.0, 1.0, 1.0, 1.0, 1.0, 1.0, 1.0, 1.0, 1.0, 1.0, 1.0, 1.0, 1.0, 1.0, 1.0, 1.0, 1.0, 1.0, 1.0, 1.0, 1.0, 1.0, 1.0, 1.0, 1.0, 1.0, 1.0, 1.0, 1.0, 1.0, 1.0, 1.0, 1.0, 1.0, 1.0, 1.0, 1.0, 1.0, 1.0, 1.0, 1.0, 1.0, 1.0, 1.0, 1.0, 1.0, 1.0, 1.0, 1.0, 1.0, 1.0, 1.0, 1.0, 1.0, 1.0, 1.0, 1.0, 1.0, 1.0, 1.0, 1.0, 1.0, 1.0, 1.0, 1.0, 1.0, 1.0, 1.0, 1.0, 1.0, 1.0, 1.0, 1.0, 1.0, 1.0, 1.0, 1.0, 1.0, 1.0, 1.0, 1.0, 1.0, 1.0, 1.0, 1.0, 1.0, 1.0, 1.0, 1.0, 1.0, 1.0, 1.0, 1.0, 1.0, 1.0, 1.0, 1.0, 1.0, 1.0, 1.0, 1.0, 1.0, 1.0, 1.0, 1.0, 1.0, 1.0, 1.0, 1.0, 1.0, 1.0, 1.0, 1.0, 1.0, 1.0, 1.0, 1.0, 1.0, 1.0, 1.0, 1.0, 1.0, 1.0, 1.0, 1.0, 1.0, 1.0, 1.0, 1.0, 1.0, 1.0, 1.0, 1.0, 1.0, 1.0, 1.0, 1.0, 1.0, 1.0, 1.0, 1.0, 1.0, 1.0, 1.0, 1.0, 1.0, 1.0, 1.0, 1.0, 1.0, 1.0, 1.0, 1.0, 1.0, 1.0, 1.0, 1.0, 1.0, 1.0, 1.0, 1.0, 1.0, 1.0, 1.0, 1.0, 1.0, 1.0, 1.0, 1.0, 1.0, 1.0, 1.0, 1.0, 1.0, 1.0, 1.0, 1.0, 1.0, 1.0, 1.0, 1.0, 1.0, 1.0, 1.0, 1.0, 1.0, 1.0, 1.0, 1.0, 1.0, 1.0, 1.0, 1.0, 1.0, 1.0, 1.0, 1.0, 1.0, 1.0, 1.0, 1.0, 1.0, 1.0, 1.0, 1.0, 1.0, 1.0, 1.0, 1.0, 1.0, 1.0, 1.0, 1.0, 1.0, 1.0, 1.0, 1.0, 1.0, 1.0, 1.0, 1.0, 1.0, 1.0, 1.0, 1.0, 1.0, 1.0, 1.0, 1.0, 1.0, 1.0, 1.0, 1.0, 1.0, 1.0, 1.0, 1.0, 1.0, 1.0, 1.0, 1.0, 1.0, 1.0, 1.0, 1.0, 1.0, 1.0, 1.0, 1.0, 1.0, 1.0, 1.0, 1.0, 1.0, 1.0, 1.0, 1.0, 1.0, 1.0, 1.0, 1.0, 1.0, 1.0, 1.0, 1.0, 1.0, 1.0, 1.0, 1.0, 1.0, 1.0, 1.0, 1.0, 1.0, 1.0, 1.0, 1.0, 1.0, 1.0, 1.0, 1.0, 1.0, 1.0, 1.0, 1.0, 1.0, 1.0, 1.0, 1.0, 1.0, 1.0, 1.0, 1.0, 1.0, 1.0, 1.0, 1.0, 1.0, 1.0, 1.0, 1.0, 1.0, 1.0, 1.0, 1.0, 1.0, 1.0, 1.0, 1.0, 1.0, 1.0, 1.0, 1.0, 1.0, 1.0, 1.0, 1.0, 1.0, 1.0, 1.0, 1.0, 1.0, 1.0, 1.0, 1.0, 1.0, 1.0, 1.0, 1.0, 1.0, 1.0, 1.0, 1.0, 1.0, 1.0, 1.0, 1.0, 1.0, 1.0, 1.0, 1.0, 1.0, 1.0, 1.0, 1.0, 1.0, 1.0, 1.0, 1.0, 1.0, 1.0, 1.0, 1.0, 1.0, 1.0, 1.0, 1.0, 1.0, 1.0, 1.0, 1.0, 1.0, 1.0, 1.0, 1.0, 1.0, 1.0, 1.0, 1.0, 1.0, 1.0, 1.0, 1.0, 1.0, 1.0, 1.0, 1.0, 1.0, 1.0, 1.0, 1.0, 1.0, 1.0, 1.0, 1.0, 1.0, 1.0, 1.0, 1.0, 1.0, 1.0, 1.0, 1.0, 1.0, 1.0, 1.0, 1.0, 1.0, 1.0, 1.0, 1.0, 1.0, 1.0, 1.0, 1.0, 1.0, 1.0, 1.0, 1.0, 1.0, 1.0, 1.0, 1.0, 1.0, 1.0, 1.0, 1.0, 1.0, 1.0, 1.0, 1.0, 1.0, 1.0, 1.0, 1.0, 1.0, 1.0, 1.0, 1.0, 1.0, 1.0, 1.0, 1.0, 1.0, 1.0, 1.0, 1.0, 1.0, 1.0, 1.0, 1.0, 1.0, 1.0, 1.0, 1.0, 1.0, 1.0, 1.0, 1.0, 1.0, 1.0, 1.0, 1.0, 1.0, 1.0, 1.0, 1.0, 1.0, 1.0, 1.0, 1.0, 1.0, 1.0, 1.0, 1.0, 1.0, 1.0, 1.0, 1.0, 1.0, 1.0, 1.0, 1.0, 1.0, 1.0, 1.0, 1.0, 1.0, 1.0, 1.0, 1.0, 1.0, 1.0, 1.0, 1.0, 1.0, 1.0, 1.0, 1.0, 1.0, 1.0, 1.0, 1.0, 1.0, 1.0, 1.0, 1.0, 1.0, 1.0, 1.0, 1.0, 1.0, 1.0, 1.0, 1.0, 1.0, 1.0, 1.0, 1.0, 1.0, 1.0, 1.0, 1.0, 1.0, 1.0, 1.0, 1.0, 1.0, 1.0, 1.0, 1.0, 1.0, 1.0, 1.0, 1.0, 1.0, 1.0, 1.0, 1.0, 1.0, 1.0, 1.0, 1.0, 1.0, 1.0, 1.0, 1.0, 1.0, 1.0, 1.0, 1.0, 1.0, 1.0, 1.0, 1.0, 1.0, 1.0, 1.0, 1.0, 1.0, 1.0, 1.0, 1.0, 1.0, 1.0, 1.0, 1.0, 1.0, 1.0, 1.0, 1.0, 1.0, 1.0, 1.0, 1.0, 1.0, 1.0, 1.0, 1.0, 1.0, 1.0, 1.0, 1.0, 1.0, 1.0, 1.0, 1.0, 1.0, 1.0, 1.0, 1.0, 1.0, 1.0, 1.0, 1.0, 1.0, 1.0, 1.0, 1.0, 1.0, 1.0, 1.0, 1.0, 1.0, 1.0, 1.0, 1.0, 1.0, 1.0, 1.0, 1.0, 1.0, 1.0, 1.0, 1.0, 1.0, 1.0, 1.0, 1.0, 1.0, 1.0, 1.0, 1.0, 1.0, 1.0, 1.0, 1.0, 1.0, 1.0, 1.0, 1.0, 1.0, 1.0, 1.0, 1.0, 1.0, 1.0, 1.0, 1.0, 1.0, 1.0, 1.0, 1.0, 1.0, 1.0, 1.0, 1.0, 1.0, 1.0, 1.0, 1.0, 1.0, 1.0, 1.0, 1.0, 1.0, 1.0, 1.0, 1.0, 1.0, 1.0, 1.0, 1.0, 1.0, 1.0, 1.0, 1.0, 1.0, 1.0, 1.0, 1.0, 1.0, 1.0, 1.0, 1.0, 1.0, 1.0, 1.0, 1.0, 1.0, 1.0, 1.0, 1.0, 1.0, 1.0, 1.0, 1.0, 1.0, 1.0, 1.0, 1.0, 1.0, 1.0, 1.0, 1.0, 1.0, 1.0, 1.0, 1.0, 1.0, 1.0, 1.0, 1.0, 1.0, 1.0, 1.0, 1.0, 1.0, 1.0, 1.0, 1.0, 1.0, 1.0, 1.0, 1.0, 1.0, 1.0, 1.0, 1.0, 1.0, 1.0, 1.0, 1.0, 1.0, 1.0, 1.0, 1.0, 1.0, 1.0, 1.0, 1.0, 1.0, 1.0, 1.0, 1.0, 1.0, 1.0, 1.0, 1.0, 1.0, 1.0, 1.0, 1.0, 1.0, 1.0, 1.0, 1.0, 1.0, 1.0, 1.0, 1.0, 1.0, 1.0, 1.0, 1.0, 1.0, 1.0, 1.0, 1.0, 1.0, 1.0, 1.0, 1.0, 1.0, 1.0, 1.0, 1.0, 1.0, 1.0, 1.0, 1.0, 1.0, 1.0, 1.0, 1.0, 1.0, 1.0, 1.0, 1.0, 1.0, 1.0, 1.0, 1.0, 1.0, 1.0, 1.0, 1.0, 1.0, 1.0, 1.0, 1.0, 1.0, 1.0, 1.0, 1.0, 1.0, 1.0, 1.0, 1.0, 1.0, 1.0, 1.0, 1.0, 1.0, 1.0, 1.0, 1.0, 1.0, 1.0, 1.0, 1.0, 1.0, 1.0, 1.0, 1.0, 1.0, 1.0, 1.0, 1.0, 1.0, 1.0, 1.0, 1.0, 1.0, 1.0, 1.0, 1.0, 1.0, 1.0, 1.0, 1.0, 1.0, 1.0, 1.0, 1.0, 1.0, 1.0, 1.0, 1.0, 1.0, 1.0, 1.0, 1.0, 1.0, 1.0, 1.0, 1.0, 1.0, 1.0, 1.0, 1.0, 1.0, 1.0, 1.0, 1.0, 1.0, 1.0, 1.0, 1.0, 1.0, 1.0, 1.0, 1.0, 1.0, 1.0, 1.0, 1.0, 1.0, 1.0, 1.0, 1.0, 1.0, 1.0, 1.0, 1.0, 1.0, 1.0, 1.0, 1.0, 1.0, 1.0, 1.0, 1.0, 1.0, 1.0, 1.0, 1.0, 1.0, 1.0, 1.0, 1.0, 1.0, 1.0, 1.0, 1.0, 1.0, 1.0, 1.0, 1.0, 1.0, 1.0, 1.0, 1.0, 1.0, 1.0, 1.0, 1.0, 1.0, 1.0, 1.0, 1.0, 1.0, 1.0, 1.0, 1.0, 1.0, 1.0, 1.0, 1.0, 1.0, 1.0, 1.0, 1.0, 1.0, 1.0, 1.0, 1.0, 1.0, 1.0, 1.0, 1.0, 1.0, 1.0, 1.0, 1.0, 1.0, 1.0, 1.0, 1.0, 1.0, 1.0, 1.0, 1.0, 1.0, 1.0, 1.0, 1.0, 1.0, 1.0, 1.0, 1.0, 1.0, 1.0, 1.0, 1.0, 1.0, 1.0, 1.0, 1.0, 1.0, 1.0, 1.0, 1.0, 1.0, 1.0, 1.0, 1.0, 1.0, 1.0, 1.0, 1.0, 1.0, 1.0, 1.0, 1.0, 1.0, 1.0, 1.0, 1.0, 1.0, 1.0, 1.0, 1.0, 1.0, 1.0, 1.0, 1.0, 1.0, 1.0, 1.0, 1.0, 1.0, 1.0, 1.0, 1.0, 1.0, 1.0, 1.0, 1.0, 1.0, 1.0, 1.0, 1.0, 1.0, 1.0, 1.0, 1.0, 1.0, 1.0, 1.0, 1.0, 1.0, 1.0, 1.0, 1.0, 1.0, 1.0, 1.0, 1.0, 1.0, 1.0, 1.0, 1.0, 1.0, 1.0, 1.0, 1.0, 1.0, 1.0, 1.0, 1.0, 1.0, 1.0, 1.0, 1.0, 1.0, 1.0, 1.0, 1.0, 1.0, 1.0, 1.0, 1.0, 1.0, 1.0])
me_simplerrig.materials.append(mat_npcs)
me_simplerrig.use_remesh_preserve_volume = False
me_simplerrig.use_remesh_preserve_attributes = False
me_simplerrig.use_mirror_x = True
me_simplerrig.auto_texspace = False
me_simplerrig.update()
arm_simplerrig = bpy.data.armatures.new('simplerrig')  # bones are not reproduced

# ---- objects
ob_femalenpc8 = bpy.data.objects.new('femalenpc8', me_simplerrig)
ob_simplerrig = bpy.data.objects.new('simplerrig', arm_simplerrig)

# ---- transforms, parenting, visibility, modifiers, constraints
ob_femalenpc8.parent = ob_simplerrig
ob_femalenpc8.location = (0.0, 0.0, 0.0)
ob_femalenpc8.lineart.crease_threshold = 0.0
ob_femalenpc8.use_mesh_mirror_x = True
_vg = ob_femalenpc8.vertex_groups.new(name='head')
for _i, _w in zip([0, 43, 44, 45, 46, 47, 48, 49, 50, 51, 52, 53, 54, 55, 56, 57, 58, 59, 60, 61, 62, 63, 64, 65, 102, 103, 114, 115, 116, 117, 118, 119, 120, 121, 122, 123, 124, 125, 126, 127, 128, 129, 130, 131, 132, 133, 134, 135, 136, 137, 138, 139, 140, 141, 142, 143, 144, 145, 146, 147, 148, 149], [0.1944, 1.0, 1.0, 1.0, 1.0, 1.0, 1.0, 1.0, 1.0, 1.0, 1.0, 1.0, 1.0, 1.0, 1.0, 1.0, 1.0, 1.0, 1.0, 1.0, 1.0, 1.0, 1.0, 0.1944, 0.0, 0.0, 1.0, 1.0, 1.0, 1.0, 1.0, 1.0, 1.0, 1.0, 1.0, 1.0, 1.0, 1.0, 1.0, 1.0, 1.0, 1.0, 1.0, 1.0, 1.0, 1.0, 1.0, 1.0, 1.0, 1.0, 1.0, 1.0, 1.0, 1.0, 1.0, 1.0, 1.0, 1.0, 1.0, 1.0, 1.0, 1.0]): _vg.add([_i], _w, 'REPLACE')
_vg = ob_femalenpc8.vertex_groups.new(name='upperribcage')
for _i, _w in zip([0, 1, 2, 6, 22, 43, 44, 45, 46, 47, 48, 49, 50, 51, 52, 53, 54, 55, 56, 57, 65, 66, 67, 71, 87, 102, 103, 114, 115, 116, 117, 118, 119, 120, 121, 122, 123, 124, 125, 126, 127, 128, 129, 130, 131, 132, 133, 134, 135, 136, 137, 138, 139, 140, 141, 142], [0.1862, 1.0, 1.0, 1.0, 0.0, 0.1862, 0.1862, 0.1862, 0.1862, 0.1862, 0.1862, 0.5931, 0.5931, 0.7966, 0.5931, 0.1862, 0.5931, 0.5931, 0.7966, 0.5931, 0.1862, 1.0, 1.0, 1.0, 0.0, 0.9847, 1.0, 0.1862, 0.9847, 1.0, 1.0, 1.0, 1.0, 1.0, 1.0, 1.0, 1.0, 0.1862, 0.1862, 0.1862, 0.1862, 0.1862, 0.5931, 0.5931, 0.7966, 0.5931, 0.1862, 1.0, 1.0, 1.0, 0.5931, 1.0, 0.5931, 0.7966, 1.0, 0.5931]): _vg.add([_i], _w, 'REPLACE')
_vg = ob_femalenpc8.vertex_groups.new(name='shoulderRight')
for _i, _w in zip([0, 1, 2, 6, 22, 43, 44, 45, 46, 47, 48, 49, 50, 51, 52, 53, 54, 55, 56, 57, 58, 59, 60, 61, 62, 63, 64, 114, 115, 116, 119, 122, 123, 124, 125, 127, 129, 131, 132, 133, 135, 136, 137, 138, 141, 148, 149], [1.0, 0.0, 1.0, 0.0, 1.0, 0.0, 0.0, 0.0, 0.0, 0.0, 0.0, 0.0, 0.0, 0.0, 0.0, 0.0, 0.0, 0.0, 0.0, 0.0, 0.0, 0.0, 0.0, 0.0, 0.0, 0.0, 0.0, 0.0, 0.0, 0.0, 0.0, 0.0, 0.0, 0.0, 0.0, 0.0, 0.0, 0.0, 0.0, 0.0, 0.0, 0.0, 0.0, 0.0, 0.0, 0.0, 0.0]): _vg.add([_i], _w, 'REPLACE')
_vg = ob_femalenpc8.vertex_groups.new(name='shoulderLeft')
for _i, _w in zip([43, 44, 45, 47, 49, 51, 52, 53, 54, 63, 64, 65, 66, 67, 71, 87, 114, 115, 116, 119, 122, 123, 124, 125, 126, 127, 128, 129, 130, 131, 132, 133, 135, 136, 137, 138, 139, 140, 141, 142, 143, 144, 145, 146, 147, 148, 149], [0.0, 0.0, 0.0, 0.0, 0.0, 0.0, 0.0, 0.0, 0.0, 0.0, 0.0, 1.0, 0.0, 1.0, 0.0, 1.0, 0.0, 0.0, 0.0, 0.0, 0.0, 0.0, 0.0, 0.0, 0.0, 0.0, 0.0, 0.0, 0.0, 0.0, 0.0, 0.0, 0.0, 0.0, 0.0, 0.0, 0.0, 0.0, 0.0, 0.0, 0.0, 0.0, 0.0, 0.0, 0.0, 0.0, 0.0]): _vg.add([_i], _w, 'REPLACE')
_vg = ob_femalenpc8.vertex_groups.new(name='upperarmRight')
for _i, _w in zip([0, 1, 2, 18, 19, 20, 21, 22, 43, 44, 45, 46, 47, 48, 53], [0.0, 1.0, 0.0, 1.0, 1.0, 1.0, 1.0, 1.0, 0.0, 0.0, 0.0, 0.0, 0.0, 0.0, 0.0]): _vg.add([_i], _w, 'REPLACE')
_vg = ob_femalenpc8.vertex_groups.new(name='upperarmLeft')
for _i, _w in zip([65, 66, 67, 83, 84, 85, 86, 87, 114, 124, 125, 126, 127, 128, 133], [0.0, 1.0, 0.0, 1.0, 1.0, 1.0, 1.0, 1.0, 0.0, 0.0, 0.0, 0.0, 0.0, 0.0, 0.0]): _vg.add([_i], _w, 'REPLACE')
_vg = ob_femalenpc8.vertex_groups.new(name='lowerarmRight')
for _i, _w in zip([18, 19, 20, 21, 23, 24, 25, 26], [0.9978, 0.3307, 0.1209, 0.9988, 1.0, 1.0, 1.0, 1.0]): _vg.add([_i], _w, 'REPLACE')
_vg = ob_femalenpc8.vertex_groups.new(name='lowerarmLeft')
for _i, _w in zip([83, 84, 85, 86, 88, 89, 90, 91], [0.9978, 0.3307, 0.1209, 0.9988, 1.0, 1.0, 1.0, 1.0]): _vg.add([_i], _w, 'REPLACE')
_vg = ob_femalenpc8.vertex_groups.new(name='palmRight')
for _i, _w in zip([23, 24, 25, 27, 28, 29], [0.9981, 0.9966, 1.0, 1.0, 1.0, 0.9971]): _vg.add([_i], _w, 'REPLACE')
_vg = ob_femalenpc8.vertex_groups.new(name='palmLeft')
for _i, _w in zip([88, 89, 90, 92, 93, 94], [0.9981, 0.9966, 1.0, 1.0, 1.0, 0.9971]): _vg.add([_i], _w, 'REPLACE')
_vg = ob_femalenpc8.vertex_groups.new(name='thumbbaseRight')
for _i, _w in zip([28, 29, 34, 36], [0.1163, 0.9795, 1.0, 1.0]): _vg.add([_i], _w, 'REPLACE')
_vg = ob_femalenpc8.vertex_groups.new(name='thumbbaseLeft')
for _i, _w in zip([93, 94, 99, 101], [0.1163, 0.9795, 1.0, 1.0]): _vg.add([_i], _w, 'REPLACE')
_vg = ob_femalenpc8.vertex_groups.new(name='thumbRight')
for _i, _w in zip([29, 34, 35, 36], [1.0, 1.0, 1.0, 1.0]): _vg.add([_i], _w, 'REPLACE')
_vg = ob_femalenpc8.vertex_groups.new(name='thumbLeft')
for _i, _w in zip([94, 99, 100, 101], [1.0, 1.0, 1.0, 1.0]): _vg.add([_i], _w, 'REPLACE')
_vg = ob_femalenpc8.vertex_groups.new(name='fingerbaseRight')
for _i, _w in zip([27, 28, 29, 30, 31, 32], [1.0, 1.0, 0.9995, 1.0, 0.9989, 0.9859]): _vg.add([_i], _w, 'REPLACE')
_vg = ob_femalenpc8.vertex_groups.new(name='fingerbaseLeft')
for _i, _w in zip([92, 93, 94, 95, 96, 97], [1.0, 1.0, 0.9995, 1.0, 0.9989, 0.9859]): _vg.add([_i], _w, 'REPLACE')
_vg = ob_femalenpc8.vertex_groups.new(name='fingertipsRight')
for _i, _w in zip([30, 31, 32, 33], [1.0, 1.0, 1.0, 1.0]): _vg.add([_i], _w, 'REPLACE')
_vg = ob_femalenpc8.vertex_groups.new(name='fingertipsLeft')
for _i, _w in zip([95, 96, 97, 98], [1.0, 1.0, 1.0, 1.0]): _vg.add([_i], _w, 'REPLACE')
_vg = ob_femalenpc8.vertex_groups.new(name='lowerribcage')
for _i, _w in zip([0, 1, 2, 5, 6, 22, 39, 43, 44, 45, 46, 47, 48, 49, 50, 51, 52, 53, 54, 55, 56, 57, 58, 59, 60, 61, 62, 63, 64, 65, 66, 67, 70, 71, 87, 102, 103, 107, 111, 112, 114, 115, 116, 117, 118, 119, 120, 121, 122, 123, 124, 125, 126, 127, 128, 129, 130, 131, 132, 133, 134, 135, 136, 137, 138, 139, 140, 141, 142, 143, 144, 145, 146, 147, 148, 149], [0.0, 1.0, 0.0, 1.0, 1.0, 0.0, 0.5, 0.0, 0.0, 0.0, 0.0, 0.0, 0.0, 0.0, 0.0, 0.0, 0.0, 0.0, 0.0, 0.0, 0.0, 0.0, 0.0, 0.0, 0.0, 0.0, 0.0, 0.0, 0.0, 0.0, 1.0, 0.0, 1.0, 1.0, 0.0, 1.0, 1.0, 0.5, 0.5227, 0.5227, 0.0, 0.7523, 1.0, 0.0, 0.0, 0.0, 0.0, 0.0, 0.0, 0.0, 0.0, 0.0, 0.0, 0.0, 0.0, 0.0, 0.0, 0.0, 0.0, 0.0, 0.0, 0.0, 0.0, 0.0, 0.0, 0.0, 0.0, 0.0, 0.0, 0.0, 0.0, 0.0, 0.0, 0.0, 0.0, 0.0]): _vg.add([_i], _w, 'REPLACE')
_vg = ob_femalenpc8.vertex_groups.new(name='lowerback')
for _i, _w in zip([3, 4, 5, 7, 8, 37, 39, 40, 41, 68, 69, 70, 72, 73, 104, 105, 107, 108, 109, 110, 111, 112], [1.0, 0.03848, 1.0, 0.5037, 0.0, 1.0, 1.0, 1.0, 1.0, 1.0, 0.03848, 1.0, 0.5037, 0.0, 1.0, 1.0, 1.0, 1.0, 1.0, 1.0, 1.0, 1.0]): _vg.add([_i], _w, 'REPLACE')
_vg = ob_femalenpc8.vertex_groups.new(name='thighLeft')
for _i, _w in zip([3, 4, 8, 9, 10, 11, 12, 15, 16, 17, 37, 40, 42, 68, 69, 72, 73, 74, 75, 78, 79, 80, 81, 82, 104, 105, 106, 108, 109, 110, 111, 112], [0.0, 0.0, 0.0, 0.0, 0.0, 0.0, 0.0, 0.0, 0.0, 0.0, 0.0, 0.0, 0.0, 1.0, 1.0, 1.0, 1.0, 1.0, 0.0, 0.0, 0.0, 0.0, 0.0, 0.0, 1.0, 0.0, 0.04113, 0.0, 1.0, 0.0, 1.0, 1.0]): _vg.add([_i], _w, 'REPLACE')
_vg = ob_femalenpc8.vertex_groups.new(name='thighRight')
for _i, _w in zip([3, 4, 7, 8, 9, 10, 13, 14, 15, 16, 17, 37, 38, 40, 41, 68, 69, 73, 74, 75, 76, 77, 80, 81, 82, 104, 105, 108, 110, 111, 112, 113], [1.0, 1.0, 1.0, 1.0, 1.0, 0.0, 0.0, 0.0, 0.0, 0.0, 0.0, 0.0, 0.04113, 0.0, 1.0, 0.0, 0.0, 0.0, 0.0, 0.0, 0.0, 0.0, 0.0, 0.0, 0.0, 1.0, 0.0, 0.0, 0.0, 1.0, 1.0, 0.0]): _vg.add([_i], _w, 'REPLACE')
_vg = ob_femalenpc8.vertex_groups.new(name='shinRight')
for _i, _w in zip([7, 8, 9, 10, 11, 12, 13, 14, 15, 16, 17, 37, 38, 40, 41, 73, 110, 112], [0.2573, 1.0, 1.0, 1.0, 0.4318, 1.0, 0.401, 0.0, 0.0, 0.0, 0.0, 1.0, 0.9661, 1.0, 1.0, 0.0, 0.9997, 0.9968]): _vg.add([_i], _w, 'REPLACE')
_vg = ob_femalenpc8.vertex_groups.new(name='shinLeft')
for _i, _w in zip([8, 72, 73, 74, 75, 76, 77, 78, 79, 80, 81, 82, 105, 106, 108, 109, 110, 112], [0.0, 0.2573, 1.0, 1.0, 1.0, 0.4318, 1.0, 0.401, 0.0, 0.0, 0.0, 0.0, 1.0, 0.9661, 1.0, 1.0, 0.9997, 0.9968]): _vg.add([_i], _w, 'REPLACE')
_vg = ob_femalenpc8.vertex_groups.new(name='tarsalRight')
_vg.add([14, 15, 16, 17, 42], 1.0, 'REPLACE')
_vg = ob_femalenpc8.vertex_groups.new(name='tarsalLeft')
_vg.add([79, 80, 81, 82, 113], 1.0, 'REPLACE')
_vg = ob_femalenpc8.vertex_groups.new(name='toesRight')
for _i, _w in zip([15, 16, 17, 42], [1.0, 1.0, 1.0, 0.5]): _vg.add([_i], _w, 'REPLACE')
_vg = ob_femalenpc8.vertex_groups.new(name='toesLeft')
for _i, _w in zip([80, 81, 82, 113], [1.0, 1.0, 1.0, 0.5]): _vg.add([_i], _w, 'REPLACE')
_vg = ob_femalenpc8.vertex_groups.new(name='toeRight')
_vg.add([10, 11, 12, 13, 14, 15, 16, 17, 42], 1.0, 'REPLACE')
_vg = ob_femalenpc8.vertex_groups.new(name='footRight')
for _i, _w in zip([9, 10, 11, 12, 13, 14, 17, 38, 42], [0.0, 1.0, 1.0, 1.0, 1.0, 1.0, 1.0, 0.0, 0.5]): _vg.add([_i], _w, 'REPLACE')
_vg = ob_femalenpc8.vertex_groups.new(name='toeLeft')
_vg.add([75, 76, 77, 78, 79, 80, 81, 82, 113], 1.0, 'REPLACE')
_vg = ob_femalenpc8.vertex_groups.new(name='footLeft')
for _i, _w in zip([74, 75, 76, 77, 78, 79, 82, 106, 113], [0.0, 1.0, 1.0, 1.0, 1.0, 1.0, 1.0, 0.0, 0.5]): _vg.add([_i], _w, 'REPLACE')
_m = ob_femalenpc8.modifiers.new('Armature', 'ARMATURE')
_m.object = ob_simplerrig
ob_simplerrig.location = (0.0, 0.0, 0.0)
ob_simplerrig.show_in_front = True
ob_simplerrig.lineart.crease_threshold = 0.0

# ---- collection membership
col_collection_1.objects.link(ob_femalenpc8)
col_collection_2.objects.link(ob_simplerrig)

# ---- scene / render settings (as saved in the file)
scene.frame_start = 1; scene.frame_end = 1650; scene.frame_set(0)
scene.render.engine = 'BLENDER_EEVEE_NEXT'
scene.render.image_settings.color_mode = 'RGB'
scene.render.image_settings.compression = 100
scene.render.resolution_x = 1080
scene.render.resolution_y = 1920
scene.render.resolution_percentage = 20
scene.render.fps = 60
scene.render.dither_intensity = 0.0
scene.cycles.use_denoising = False
scene.cycles.samples = 10
scene.cycles.sampling_pattern = 'TABULATED_SOBOL'
scene.cycles.light_sampling_threshold = 0.0
scene.cycles.use_adaptive_sampling = False
scene.cycles.use_light_tree = False
scene.cycles.blur_glossy = 0.0
scene.cycles.volume_bounces = 1
scene.cycles.pixel_filter_type = 'GAUSSIAN'
scene.cycles.sample_clamp_indirect = 0.0
scene.view_settings.view_transform = 'Standard'
bpy.context.view_layer.update()

# ---- added for rendering (the .blend has no active camera): camera
cam_auto = bpy.data.cameras.new('AutoCamera')
cam_auto.lens = 50.0
cam_auto.sensor_width = 36.0
cam_auto.clip_end = 1000.0
ob_auto_camera = bpy.data.objects.new('AutoCamera', cam_auto)
scene.collection.objects.link(ob_auto_camera)
ob_auto_camera.location = (1.64849, -1.97014, 2.11172)
ob_auto_camera.rotation_euler = (1.09748, -7.21219e-08, 0.694738)
scene.camera = ob_auto_camera
bpy.context.view_layer.update()
